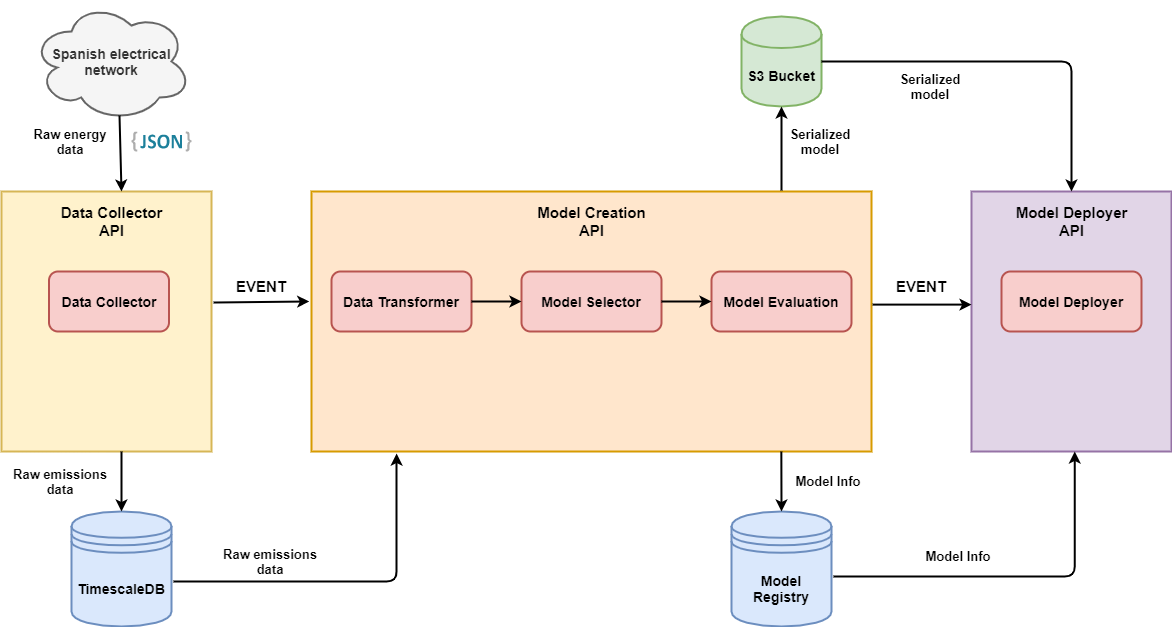

The diagram above was exported from draw.io. Its source (the exported page's mxGraphModel, read from the mxfile embedded in the PNG):
<mxGraphModel dx="1086" dy="806" grid="1" gridSize="10" guides="1" tooltips="1" connect="1" arrows="1" fold="1" page="1" pageScale="1" pageWidth="827" pageHeight="1169" math="0" shadow="0">
  <root>
    <mxCell id="0" />
    <mxCell id="1" parent="0" />
    <mxCell id="w51jiGqKkCek0yDvn1CO-1" value="" style="rounded=0;whiteSpace=wrap;html=1;fillColor=#fff2cc;strokeColor=#d6b656;strokeWidth=2;" vertex="1" parent="1">
      <mxGeometry x="70" y="230" width="210" height="260" as="geometry" />
    </mxCell>
    <mxCell id="w51jiGqKkCek0yDvn1CO-10" value="" style="rounded=0;whiteSpace=wrap;html=1;strokeWidth=2;fillColor=#ffe6cc;strokeColor=#d79b00;" vertex="1" parent="1">
      <mxGeometry x="380" y="230" width="560" height="260" as="geometry" />
    </mxCell>
    <mxCell id="w51jiGqKkCek0yDvn1CO-2" value="&lt;b&gt;&lt;font style=&quot;font-size: 14px&quot;&gt;Data Collector&lt;/font&gt;&lt;/b&gt;" style="rounded=1;whiteSpace=wrap;html=1;fillColor=#f8cecc;strokeColor=#b85450;strokeWidth=2;" vertex="1" parent="1">
      <mxGeometry x="117.5" y="310" width="120" height="60" as="geometry" />
    </mxCell>
    <mxCell id="w51jiGqKkCek0yDvn1CO-3" value="&lt;b&gt;&lt;font style=&quot;font-size: 14px&quot;&gt;TimescaleDB&lt;/font&gt;&lt;/b&gt;" style="shape=datastore;whiteSpace=wrap;html=1;strokeWidth=2;fillColor=#dae8fc;strokeColor=#6c8ebf;" vertex="1" parent="1">
      <mxGeometry x="140" y="550" width="100" height="115" as="geometry" />
    </mxCell>
    <mxCell id="w51jiGqKkCek0yDvn1CO-5" value="&lt;b style=&quot;font-size: 14px&quot;&gt;Spanish electrical&lt;br&gt;network&lt;/b&gt;" style="ellipse;shape=cloud;whiteSpace=wrap;html=1;strokeWidth=2;fillColor=#f5f5f5;strokeColor=#666666;fontColor=#333333;" vertex="1" parent="1">
      <mxGeometry x="100" y="40" width="160" height="120" as="geometry" />
    </mxCell>
    <mxCell id="w51jiGqKkCek0yDvn1CO-6" value="&lt;b&gt;&lt;font style=&quot;font-size: 15px&quot;&gt;Data Collector API&lt;/font&gt;&lt;/b&gt;" style="text;html=1;strokeColor=none;fillColor=none;align=center;verticalAlign=middle;whiteSpace=wrap;rounded=0;" vertex="1" parent="1">
      <mxGeometry x="122.5" y="240" width="115" height="40" as="geometry" />
    </mxCell>
    <mxCell id="w51jiGqKkCek0yDvn1CO-7" value="" style="endArrow=classic;html=1;entryX=0.5;entryY=0;entryDx=0;entryDy=0;strokeWidth=2;" edge="1" parent="1" target="w51jiGqKkCek0yDvn1CO-3">
      <mxGeometry width="50" height="50" relative="1" as="geometry">
        <mxPoint x="190" y="490" as="sourcePoint" />
        <mxPoint x="380" y="520" as="targetPoint" />
      </mxGeometry>
    </mxCell>
    <mxCell id="w51jiGqKkCek0yDvn1CO-8" value="" style="endArrow=classic;html=1;exitX=0.55;exitY=0.95;exitDx=0;exitDy=0;exitPerimeter=0;strokeWidth=2;" edge="1" parent="1" source="w51jiGqKkCek0yDvn1CO-5">
      <mxGeometry width="50" height="50" relative="1" as="geometry">
        <mxPoint x="330" y="140" as="sourcePoint" />
        <mxPoint x="190" y="230" as="targetPoint" />
      </mxGeometry>
    </mxCell>
    <mxCell id="w51jiGqKkCek0yDvn1CO-11" value="&lt;b&gt;&lt;font style=&quot;font-size: 15px&quot;&gt;Model Creation API&lt;/font&gt;&lt;/b&gt;" style="text;html=1;strokeColor=none;fillColor=none;align=center;verticalAlign=middle;whiteSpace=wrap;rounded=0;" vertex="1" parent="1">
      <mxGeometry x="602.5" y="240" width="115" height="40" as="geometry" />
    </mxCell>
    <mxCell id="w51jiGqKkCek0yDvn1CO-12" value="&lt;b&gt;&lt;font style=&quot;font-size: 14px&quot;&gt;Data Transformer&lt;/font&gt;&lt;/b&gt;" style="rounded=1;whiteSpace=wrap;html=1;fillColor=#f8cecc;strokeColor=#b85450;strokeWidth=2;" vertex="1" parent="1">
      <mxGeometry x="400" y="310" width="140" height="60" as="geometry" />
    </mxCell>
    <mxCell id="w51jiGqKkCek0yDvn1CO-13" value="&lt;b&gt;&lt;font style=&quot;font-size: 14px&quot;&gt;Model Selector&lt;/font&gt;&lt;/b&gt;" style="rounded=1;whiteSpace=wrap;html=1;fillColor=#f8cecc;strokeColor=#b85450;strokeWidth=2;" vertex="1" parent="1">
      <mxGeometry x="590" y="310" width="140" height="60" as="geometry" />
    </mxCell>
    <mxCell id="w51jiGqKkCek0yDvn1CO-14" value="&lt;b&gt;&lt;font style=&quot;font-size: 14px&quot;&gt;Model Evaluation&lt;/font&gt;&lt;/b&gt;" style="rounded=1;whiteSpace=wrap;html=1;fillColor=#f8cecc;strokeColor=#b85450;strokeWidth=2;" vertex="1" parent="1">
      <mxGeometry x="780" y="310" width="140" height="60" as="geometry" />
    </mxCell>
    <mxCell id="w51jiGqKkCek0yDvn1CO-15" value="" style="endArrow=classic;html=1;strokeWidth=2;exitX=1;exitY=0.5;exitDx=0;exitDy=0;entryX=0;entryY=0.5;entryDx=0;entryDy=0;" edge="1" parent="1" source="w51jiGqKkCek0yDvn1CO-12" target="w51jiGqKkCek0yDvn1CO-13">
      <mxGeometry width="50" height="50" relative="1" as="geometry">
        <mxPoint x="610" y="440" as="sourcePoint" />
        <mxPoint x="660" y="390" as="targetPoint" />
      </mxGeometry>
    </mxCell>
    <mxCell id="w51jiGqKkCek0yDvn1CO-16" value="" style="endArrow=classic;html=1;strokeWidth=2;exitX=1;exitY=0.5;exitDx=0;exitDy=0;entryX=0;entryY=0.5;entryDx=0;entryDy=0;" edge="1" parent="1" source="w51jiGqKkCek0yDvn1CO-13" target="w51jiGqKkCek0yDvn1CO-14">
      <mxGeometry width="50" height="50" relative="1" as="geometry">
        <mxPoint x="610" y="440" as="sourcePoint" />
        <mxPoint x="660" y="390" as="targetPoint" />
      </mxGeometry>
    </mxCell>
    <mxCell id="w51jiGqKkCek0yDvn1CO-17" value="" style="edgeStyle=segmentEdgeStyle;endArrow=classic;html=1;strokeWidth=2;exitX=1.02;exitY=0.609;exitDx=0;exitDy=0;exitPerimeter=0;entryX=0.152;entryY=1.008;entryDx=0;entryDy=0;entryPerimeter=0;" edge="1" parent="1" source="w51jiGqKkCek0yDvn1CO-3" target="w51jiGqKkCek0yDvn1CO-10">
      <mxGeometry width="50" height="50" relative="1" as="geometry">
        <mxPoint x="330" y="620" as="sourcePoint" />
        <mxPoint x="380" y="570" as="targetPoint" />
        <Array as="points">
          <mxPoint x="465" y="620" />
        </Array>
      </mxGeometry>
    </mxCell>
    <mxCell id="w51jiGqKkCek0yDvn1CO-18" value="" style="dashed=0;outlineConnect=0;html=1;align=center;labelPosition=center;verticalLabelPosition=bottom;verticalAlign=top;shape=mxgraph.weblogos.json_2;strokeWidth=2;" vertex="1" parent="1">
      <mxGeometry x="200" y="170" width="60" height="20" as="geometry" />
    </mxCell>
    <mxCell id="w51jiGqKkCek0yDvn1CO-19" value="" style="endArrow=classic;html=1;strokeWidth=2;exitX=1.01;exitY=0.427;exitDx=0;exitDy=0;exitPerimeter=0;entryX=-0.004;entryY=0.423;entryDx=0;entryDy=0;entryPerimeter=0;" edge="1" parent="1" source="w51jiGqKkCek0yDvn1CO-1" target="w51jiGqKkCek0yDvn1CO-10">
      <mxGeometry width="50" height="50" relative="1" as="geometry">
        <mxPoint x="610" y="420" as="sourcePoint" />
        <mxPoint x="660" y="370" as="targetPoint" />
      </mxGeometry>
    </mxCell>
    <mxCell id="w51jiGqKkCek0yDvn1CO-20" value="&lt;b&gt;&lt;font style=&quot;font-size: 15px&quot;&gt;EVENT&lt;/font&gt;&lt;/b&gt;" style="text;html=1;strokeColor=none;fillColor=none;align=center;verticalAlign=middle;whiteSpace=wrap;rounded=0;" vertex="1" parent="1">
      <mxGeometry x="300" y="310" width="60" height="30" as="geometry" />
    </mxCell>
    <mxCell id="w51jiGqKkCek0yDvn1CO-22" value="&lt;b&gt;&lt;font style=&quot;font-size: 14px&quot;&gt;Model Registry&lt;/font&gt;&lt;/b&gt;" style="shape=datastore;whiteSpace=wrap;html=1;strokeWidth=2;fillColor=#dae8fc;strokeColor=#6c8ebf;" vertex="1" parent="1">
      <mxGeometry x="800" y="550" width="100" height="115" as="geometry" />
    </mxCell>
    <mxCell id="w51jiGqKkCek0yDvn1CO-23" value="&lt;b&gt;&lt;font style=&quot;font-size: 14px&quot;&gt;S3 Bucket&lt;/font&gt;&lt;/b&gt;" style="shape=cylinder;whiteSpace=wrap;html=1;boundedLbl=1;backgroundOutline=1;strokeWidth=2;fillColor=#d5e8d4;strokeColor=#82b366;" vertex="1" parent="1">
      <mxGeometry x="810" y="55" width="80" height="90" as="geometry" />
    </mxCell>
    <mxCell id="w51jiGqKkCek0yDvn1CO-24" value="" style="endArrow=classic;html=1;strokeWidth=2;exitX=0.839;exitY=1;exitDx=0;exitDy=0;exitPerimeter=0;entryX=0.5;entryY=0;entryDx=0;entryDy=0;" edge="1" parent="1" source="w51jiGqKkCek0yDvn1CO-10" target="w51jiGqKkCek0yDvn1CO-22">
      <mxGeometry width="50" height="50" relative="1" as="geometry">
        <mxPoint x="960" y="570" as="sourcePoint" />
        <mxPoint x="1010" y="520" as="targetPoint" />
      </mxGeometry>
    </mxCell>
    <mxCell id="w51jiGqKkCek0yDvn1CO-25" value="" style="endArrow=classic;html=1;strokeWidth=2;entryX=0.5;entryY=1;entryDx=0;entryDy=0;" edge="1" parent="1" target="w51jiGqKkCek0yDvn1CO-23">
      <mxGeometry width="50" height="50" relative="1" as="geometry">
        <mxPoint x="850" y="229" as="sourcePoint" />
        <mxPoint x="920" y="150" as="targetPoint" />
      </mxGeometry>
    </mxCell>
    <mxCell id="w51jiGqKkCek0yDvn1CO-26" value="" style="rounded=0;whiteSpace=wrap;html=1;strokeWidth=2;fillColor=#e1d5e7;strokeColor=#9673a6;" vertex="1" parent="1">
      <mxGeometry x="1040" y="230" width="200" height="260" as="geometry" />
    </mxCell>
    <mxCell id="w51jiGqKkCek0yDvn1CO-27" value="&lt;b&gt;&lt;font style=&quot;font-size: 14px&quot;&gt;Model Deployer&lt;/font&gt;&lt;/b&gt;" style="rounded=1;whiteSpace=wrap;html=1;fillColor=#f8cecc;strokeColor=#b85450;strokeWidth=2;" vertex="1" parent="1">
      <mxGeometry x="1070" y="310" width="140" height="60" as="geometry" />
    </mxCell>
    <mxCell id="w51jiGqKkCek0yDvn1CO-30" value="" style="endArrow=classic;html=1;strokeWidth=2;entryX=0;entryY=0.435;entryDx=0;entryDy=0;entryPerimeter=0;exitX=1.002;exitY=0.435;exitDx=0;exitDy=0;exitPerimeter=0;" edge="1" parent="1" source="w51jiGqKkCek0yDvn1CO-10" target="w51jiGqKkCek0yDvn1CO-26">
      <mxGeometry width="50" height="50" relative="1" as="geometry">
        <mxPoint x="670" y="310" as="sourcePoint" />
        <mxPoint x="720" y="260" as="targetPoint" />
      </mxGeometry>
    </mxCell>
    <mxCell id="w51jiGqKkCek0yDvn1CO-31" value="&lt;b&gt;&lt;font style=&quot;font-size: 15px&quot;&gt;EVENT&lt;/font&gt;&lt;/b&gt;" style="text;html=1;strokeColor=none;fillColor=none;align=center;verticalAlign=middle;whiteSpace=wrap;rounded=0;" vertex="1" parent="1">
      <mxGeometry x="960" y="310" width="60" height="30" as="geometry" />
    </mxCell>
    <mxCell id="w51jiGqKkCek0yDvn1CO-32" value="&lt;b&gt;&lt;font style=&quot;font-size: 15px&quot;&gt;Model Deployer API&lt;/font&gt;&lt;/b&gt;" style="text;html=1;strokeColor=none;fillColor=none;align=center;verticalAlign=middle;whiteSpace=wrap;rounded=0;" vertex="1" parent="1">
      <mxGeometry x="1082.5" y="240" width="115" height="40" as="geometry" />
    </mxCell>
    <mxCell id="w51jiGqKkCek0yDvn1CO-33" value="" style="edgeStyle=segmentEdgeStyle;endArrow=classic;html=1;strokeWidth=2;exitX=1.02;exitY=0.565;exitDx=0;exitDy=0;exitPerimeter=0;entryX=0.516;entryY=1;entryDx=0;entryDy=0;entryPerimeter=0;" edge="1" parent="1" source="w51jiGqKkCek0yDvn1CO-22" target="w51jiGqKkCek0yDvn1CO-26">
      <mxGeometry width="50" height="50" relative="1" as="geometry">
        <mxPoint x="920" y="630.0350000000001" as="sourcePoint" />
        <mxPoint x="1143.12" y="502.0799999999999" as="targetPoint" />
        <Array as="points">
          <mxPoint x="1143" y="615" />
        </Array>
      </mxGeometry>
    </mxCell>
    <mxCell id="w51jiGqKkCek0yDvn1CO-34" value="" style="edgeStyle=segmentEdgeStyle;endArrow=classic;html=1;strokeWidth=2;exitX=1;exitY=0.5;exitDx=0;exitDy=0;entryX=0.5;entryY=0;entryDx=0;entryDy=0;" edge="1" parent="1" source="w51jiGqKkCek0yDvn1CO-23" target="w51jiGqKkCek0yDvn1CO-26">
      <mxGeometry width="50" height="50" relative="1" as="geometry">
        <mxPoint x="956.3" y="134.9749999999999" as="sourcePoint" />
        <mxPoint x="1197.4999999999998" y="10" as="targetPoint" />
        <Array as="points">
          <mxPoint x="1140" y="100" />
        </Array>
      </mxGeometry>
    </mxCell>
    <mxCell id="w51jiGqKkCek0yDvn1CO-35" value="&lt;b&gt;&lt;font style=&quot;font-size: 13px&quot;&gt;Raw emissions data&lt;/font&gt;&lt;/b&gt;" style="text;html=1;strokeColor=none;fillColor=none;align=center;verticalAlign=middle;whiteSpace=wrap;rounded=0;" vertex="1" parent="1">
      <mxGeometry x="80" y="500" width="97.5" height="40" as="geometry" />
    </mxCell>
    <mxCell id="w51jiGqKkCek0yDvn1CO-36" value="&lt;b&gt;&lt;font style=&quot;font-size: 13px&quot;&gt;Raw emissions data&lt;/font&gt;&lt;/b&gt;" style="text;html=1;strokeColor=none;fillColor=none;align=center;verticalAlign=middle;whiteSpace=wrap;rounded=0;" vertex="1" parent="1">
      <mxGeometry x="290" y="580" width="97.5" height="40" as="geometry" />
    </mxCell>
    <mxCell id="w51jiGqKkCek0yDvn1CO-37" value="&lt;b&gt;&lt;font style=&quot;font-size: 13px&quot;&gt;Model Info&lt;/font&gt;&lt;/b&gt;" style="text;html=1;strokeColor=none;fillColor=none;align=center;verticalAlign=middle;whiteSpace=wrap;rounded=0;" vertex="1" parent="1">
      <mxGeometry x="852.5" y="505" width="87.5" height="30" as="geometry" />
    </mxCell>
    <mxCell id="w51jiGqKkCek0yDvn1CO-38" value="&lt;b&gt;&lt;font style=&quot;font-size: 13px&quot;&gt;Serialized model&lt;/font&gt;&lt;/b&gt;" style="text;html=1;strokeColor=none;fillColor=none;align=center;verticalAlign=middle;whiteSpace=wrap;rounded=0;" vertex="1" parent="1">
      <mxGeometry x="840" y="160" width="97.5" height="40" as="geometry" />
    </mxCell>
    <mxCell id="w51jiGqKkCek0yDvn1CO-39" value="&lt;b&gt;&lt;font style=&quot;font-size: 13px&quot;&gt;Model Info&lt;/font&gt;&lt;/b&gt;" style="text;html=1;strokeColor=none;fillColor=none;align=center;verticalAlign=middle;whiteSpace=wrap;rounded=0;" vertex="1" parent="1">
      <mxGeometry x="982.5" y="580" width="87.5" height="30" as="geometry" />
    </mxCell>
    <mxCell id="w51jiGqKkCek0yDvn1CO-40" value="&lt;b&gt;&lt;font style=&quot;font-size: 13px&quot;&gt;Serialized model&lt;/font&gt;&lt;/b&gt;" style="text;html=1;strokeColor=none;fillColor=none;align=center;verticalAlign=middle;whiteSpace=wrap;rounded=0;" vertex="1" parent="1">
      <mxGeometry x="950" y="105" width="97.5" height="40" as="geometry" />
    </mxCell>
    <mxCell id="w51jiGqKkCek0yDvn1CO-41" value="&lt;b&gt;&lt;font style=&quot;font-size: 13px&quot;&gt;Raw energy data&lt;/font&gt;&lt;/b&gt;" style="text;html=1;strokeColor=none;fillColor=none;align=center;verticalAlign=middle;whiteSpace=wrap;rounded=0;" vertex="1" parent="1">
      <mxGeometry x="90" y="160" width="97.5" height="40" as="geometry" />
    </mxCell>
  </root>
</mxGraphModel>